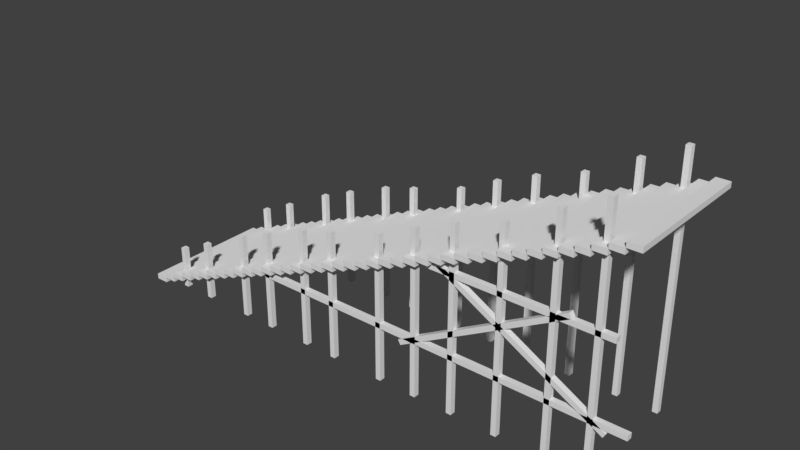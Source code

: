 # Source: lp_scaffolding_steps.blend  (saved by Blender 2.78.0; exported with 4.5.12 LTS)
import bpy
from mathutils import Matrix  # noqa: F401  (used for matrix-valued properties, if any)

bpy.ops.wm.read_factory_settings(use_empty=True)
scene = bpy.context.scene
scene.name = 'Scene'

# ---- collections
col_collection_1 = bpy.data.collections.new('Collection 1'); scene.collection.children.link(col_collection_1)

# ---- world
world_world = bpy.data.worlds.new('World'); scene.world = world_world
world_world.color = (0.05088, 0.05088, 0.05088)
world_world.use_sun_shadow = False
world_world.sun_shadow_jitter_overblur = 0.0
world_world.cycles.sampling_method = 'MANUAL'

# ---- meshes
me_cube = bpy.data.meshes.new('Cube')
me_cube.from_pydata([(0.484, -7.775, -1.273), (0.484, -7.775, 1.314), (0.484, -7.676, -1.273), (0.484, -7.676, 1.314), (0.5756, -7.775, -1.273), (0.5756, -7.775, 1.314), (0.5756, -7.676, -1.273), (0.5756, -7.676, 1.314), (-0.4882, -7.775, -1.27), (-0.4882, -7.775, 1.015), (-0.4882, -7.676, -1.27), (-0.4882, -7.676, 1.015), (-0.3966, -7.775, -1.27), (-0.3966, -7.775, 1.015), (-0.3966, -7.676, -1.27), (-0.3966, -7.676, 1.015), (-1.1, -7.775, -1.27), (-1.1, -7.775, 0.8406), (-1.1, -7.676, -1.27), (-1.1, -7.676, 0.8406), (-1.008, -7.775, -1.27), (-1.008, -7.775, 0.8406), (-1.008, -7.676, -1.27), (-1.008, -7.676, 0.8406), (-1.919, -7.775, -1.27), (-1.919, -7.775, 0.5129), (-1.919, -7.676, -1.27), (-1.919, -7.676, 0.5129), (-1.828, -7.775, -1.27), (-1.828, -7.775, 0.5129), (-1.828, -7.676, -1.27), (-1.828, -7.676, 0.5129), (-2.52, -7.775, -1.27), (-2.52, -7.775, 0.2617), (-2.52, -7.676, -1.27), (-2.52, -7.676, 0.2617), (-2.428, -7.775, -1.27), (-2.428, -7.775, 0.2617), (-2.428, -7.676, -1.27), (-2.428, -7.676, 0.2617), (-3.449, -7.775, -1.27), (-3.449, -7.775, -0.208), (-3.449, -7.676, -1.27), (-3.449, -7.676, -0.208), (-3.357, -7.775, -1.27), (-3.357, -7.775, -0.208), (-3.357, -7.676, -1.27), (-3.357, -7.676, -0.208), (-4.071, -7.775, -1.27), (-4.071, -7.775, -0.503), (-4.071, -7.676, -1.27), (-4.071, -7.676, -0.503), (-3.98, -7.775, -1.27), (-3.98, -7.775, -0.503), (-3.98, -7.676, -1.27), (-3.98, -7.676, -0.503), (1.172, -7.775, -1.27), (1.172, -7.775, 1.649), (1.172, -7.676, -1.27), (1.172, -7.676, 1.649), (1.264, -7.775, -1.27), (1.264, -7.775, 1.649), (1.264, -7.676, -1.27), (1.264, -7.676, 1.649), (1.871, -7.775, -1.27), (1.871, -7.775, 1.944), (1.871, -7.676, -1.27), (1.871, -7.676, 1.944), (1.963, -7.775, -1.27), (1.963, -7.775, 1.944), (1.963, -7.676, -1.27), (1.963, -7.676, 1.944), (2.691, -7.775, -1.27), (2.691, -7.775, 2.239), (2.691, -7.676, -1.27), (2.691, -7.676, 2.239), (2.782, -7.775, -1.27), (2.782, -7.775, 2.239), (2.782, -7.676, -1.27), (2.782, -7.676, 2.239), (3.543, -7.775, -1.27), (3.543, -7.775, 2.709), (3.543, -7.676, -1.27), (3.543, -7.676, 2.709), (3.634, -7.775, -1.27), (3.634, -7.775, 2.709), (3.634, -7.676, -1.27), (3.634, -7.676, 2.709), (4.231, -7.775, -1.27), (4.231, -7.775, 3.08), (4.231, -7.676, -1.27), (4.231, -7.676, 3.08), (4.322, -7.775, -1.27), (4.322, -7.775, 3.08), (4.322, -7.676, -1.27), (4.322, -7.676, 3.08), (0.484, -5.765, -1.273), (0.484, -5.765, 1.314), (0.484, -5.666, -1.273), (0.484, -5.666, 1.314), (0.5756, -5.765, -1.273), (0.5756, -5.765, 1.314), (0.5756, -5.666, -1.273), (0.5756, -5.666, 1.314), (-0.4882, -5.765, -1.27), (-0.4882, -5.765, 1.015), (-0.4882, -5.666, -1.27), (-0.4882, -5.666, 1.015), (-0.3966, -5.765, -1.27), (-0.3966, -5.765, 1.015), (-0.3966, -5.666, -1.27), (-0.3966, -5.666, 1.015), (-1.1, -5.765, -1.27), (-1.1, -5.765, 0.8406), (-1.1, -5.666, -1.27), (-1.1, -5.666, 0.8406), (-1.008, -5.765, -1.27), (-1.008, -5.765, 0.8406), (-1.008, -5.666, -1.27), (-1.008, -5.666, 0.8406), (-1.919, -5.765, -1.27), (-1.919, -5.765, 0.5129), (-1.919, -5.666, -1.27), (-1.919, -5.666, 0.5129), (-1.828, -5.765, -1.27), (-1.828, -5.765, 0.5129), (-1.828, -5.666, -1.27), (-1.828, -5.666, 0.5129), (-2.52, -5.765, -1.27), (-2.52, -5.765, 0.2617), (-2.52, -5.666, -1.27), (-2.52, -5.666, 0.2617), (-2.428, -5.765, -1.27), (-2.428, -5.765, 0.2617), (-2.428, -5.666, -1.27), (-2.428, -5.666, 0.2617), (-3.449, -5.765, -1.27), (-3.449, -5.765, -0.208), (-3.449, -5.666, -1.27), (-3.449, -5.666, -0.208), (-3.357, -5.765, -1.27), (-3.357, -5.765, -0.208), (-3.357, -5.666, -1.27), (-3.357, -5.666, -0.208), (-4.071, -5.765, -1.27), (-4.071, -5.765, -0.503), (-4.071, -5.666, -1.27), (-4.071, -5.666, -0.503), (-3.98, -5.765, -1.27), (-3.98, -5.765, -0.503), (-3.98, -5.666, -1.27), (-3.98, -5.666, -0.503), (1.172, -5.765, -1.27), (1.172, -5.765, 1.649), (1.172, -5.666, -1.27), (1.172, -5.666, 1.649), (1.264, -5.765, -1.27), (1.264, -5.765, 1.649), (1.264, -5.666, -1.27), (1.264, -5.666, 1.649), (1.871, -5.765, -1.27), (1.871, -5.765, 1.944), (1.871, -5.666, -1.27), (1.871, -5.666, 1.944), (1.963, -5.765, -1.27), (1.963, -5.765, 1.944), (1.963, -5.666, -1.27), (1.963, -5.666, 1.944), (2.691, -5.765, -1.27), (2.691, -5.765, 2.239), (2.691, -5.666, -1.27), (2.691, -5.666, 2.239), (2.782, -5.765, -1.27), (2.782, -5.765, 2.239), (2.782, -5.666, -1.27), (2.782, -5.666, 2.239), (3.543, -5.765, -1.27), (3.543, -5.765, 2.709), (3.543, -5.666, -1.27), (3.543, -5.666, 2.709), (3.634, -5.765, -1.27), (3.634, -5.765, 2.709), (3.634, -5.666, -1.27), (3.634, -5.666, 2.709), (4.231, -5.765, -1.27), (4.231, -5.765, 3.08), (4.231, -5.666, -1.27), (4.231, -5.666, 3.08), (4.322, -5.765, -1.27), (4.322, -5.765, 3.08), (4.322, -5.666, -1.27), (4.322, -5.666, 3.08), (-2.024, -7.775, -0.2178), (4.853, -7.775, -0.2178), (-2.024, -7.676, -0.2178), (4.853, -7.676, -0.2178), (-2.024, -7.775, -0.3094), (4.853, -7.775, -0.3094), (-2.024, -7.676, -0.3094), (4.853, -7.676, -0.3094), (1.233, -7.775, 1.169), (4.546, -7.775, 1.169), (1.233, -7.676, 1.169), (4.546, -7.676, 1.169), (1.233, -7.775, 1.078), (4.546, -7.775, 1.078), (1.233, -7.676, 1.078), (4.546, -7.676, 1.078), (0.9393, -7.775, -0.3527), (3.833, -7.775, 1.26), (0.9393, -7.676, -0.3527), (3.833, -7.676, 1.26), (0.9839, -7.775, -0.4327), (3.878, -7.775, 1.18), (0.9839, -7.676, -0.4327), (3.878, -7.676, 1.18), (4.533, -7.775, -0.3527), (1.639, -7.775, 1.26), (4.533, -7.676, -0.3527), (1.639, -7.676, 1.26), (4.489, -7.775, -0.4327), (1.595, -7.775, 1.18), (4.489, -7.676, -0.4327), (1.595, -7.676, 1.18)], [], [(0, 1, 3, 2), (2, 3, 7, 6), (6, 7, 5, 4), (4, 5, 1, 0), (2, 6, 4, 0), (7, 3, 1, 5), (8, 9, 11, 10), (10, 11, 15, 14), (14, 15, 13, 12), (12, 13, 9, 8), (10, 14, 12, 8), (15, 11, 9, 13), (16, 17, 19, 18), (18, 19, 23, 22), (22, 23, 21, 20), (20, 21, 17, 16), (18, 22, 20, 16), (23, 19, 17, 21), (24, 25, 27, 26), (26, 27, 31, 30), (30, 31, 29, 28), (28, 29, 25, 24), (26, 30, 28, 24), (31, 27, 25, 29), (32, 33, 35, 34), (34, 35, 39, 38), (38, 39, 37, 36), (36, 37, 33, 32), (34, 38, 36, 32), (39, 35, 33, 37), (40, 41, 43, 42), (42, 43, 47, 46), (46, 47, 45, 44), (44, 45, 41, 40), (42, 46, 44, 40), (47, 43, 41, 45), (48, 49, 51, 50), (50, 51, 55, 54), (54, 55, 53, 52), (52, 53, 49, 48), (50, 54, 52, 48), (55, 51, 49, 53), (56, 57, 59, 58), (58, 59, 63, 62), (62, 63, 61, 60), (60, 61, 57, 56), (58, 62, 60, 56), (63, 59, 57, 61), (64, 65, 67, 66), (66, 67, 71, 70), (70, 71, 69, 68), (68, 69, 65, 64), (66, 70, 68, 64), (71, 67, 65, 69), (72, 73, 75, 74), (74, 75, 79, 78), (78, 79, 77, 76), (76, 77, 73, 72), (74, 78, 76, 72), (79, 75, 73, 77), (80, 81, 83, 82), (82, 83, 87, 86), (86, 87, 85, 84), (84, 85, 81, 80), (82, 86, 84, 80), (87, 83, 81, 85), (88, 89, 91, 90), (90, 91, 95, 94), (94, 95, 93, 92), (92, 93, 89, 88), (90, 94, 92, 88), (95, 91, 89, 93), (96, 97, 99, 98), (98, 99, 103, 102), (102, 103, 101, 100), (100, 101, 97, 96), (98, 102, 100, 96), (103, 99, 97, 101), (104, 105, 107, 106), (106, 107, 111, 110), (110, 111, 109, 108), (108, 109, 105, 104), (106, 110, 108, 104), (111, 107, 105, 109), (112, 113, 115, 114), (114, 115, 119, 118), (118, 119, 117, 116), (116, 117, 113, 112), (114, 118, 116, 112), (119, 115, 113, 117), (120, 121, 123, 122), (122, 123, 127, 126), (126, 127, 125, 124), (124, 125, 121, 120), (122, 126, 124, 120), (127, 123, 121, 125), (128, 129, 131, 130), (130, 131, 135, 134), (134, 135, 133, 132), (132, 133, 129, 128), (130, 134, 132, 128), (135, 131, 129, 133), (136, 137, 139, 138), (138, 139, 143, 142), (142, 143, 141, 140), (140, 141, 137, 136), (138, 142, 140, 136), (143, 139, 137, 141), (144, 145, 147, 146), (146, 147, 151, 150), (150, 151, 149, 148), (148, 149, 145, 144), (146, 150, 148, 144), (151, 147, 145, 149), (152, 153, 155, 154), (154, 155, 159, 158), (158, 159, 157, 156), (156, 157, 153, 152), (154, 158, 156, 152), (159, 155, 153, 157), (160, 161, 163, 162), (162, 163, 167, 166), (166, 167, 165, 164), (164, 165, 161, 160), (162, 166, 164, 160), (167, 163, 161, 165), (168, 169, 171, 170), (170, 171, 175, 174), (174, 175, 173, 172), (172, 173, 169, 168), (170, 174, 172, 168), (175, 171, 169, 173), (176, 177, 179, 178), (178, 179, 183, 182), (182, 183, 181, 180), (180, 181, 177, 176), (178, 182, 180, 176), (183, 179, 177, 181), (184, 185, 187, 186), (186, 187, 191, 190), (190, 191, 189, 188), (188, 189, 185, 184), (186, 190, 188, 184), (191, 187, 185, 189), (192, 193, 195, 194), (194, 195, 199, 198), (198, 199, 197, 196), (196, 197, 193, 192), (194, 198, 196, 192), (199, 195, 193, 197), (200, 201, 203, 202), (202, 203, 207, 206), (206, 207, 205, 204), (204, 205, 201, 200), (202, 206, 204, 200), (207, 203, 201, 205), (208, 209, 211, 210), (210, 211, 215, 214), (214, 215, 213, 212), (212, 213, 209, 208), (210, 214, 212, 208), (215, 211, 209, 213), (216, 218, 219, 217), (218, 222, 223, 219), (222, 220, 221, 223), (220, 216, 217, 221), (218, 216, 220, 222), (223, 221, 217, 219)])
me_cube.use_remesh_preserve_volume = False
me_cube.use_remesh_preserve_attributes = False
me_cube.use_mirror_vertex_groups = False
me_cube.update()
me_cylinder_001 = bpy.data.meshes.new('Cylinder.001')
me_cylinder_001.from_pydata([(-4.656, -7.91, -1.281), (-4.656, -7.91, -1.185), (-4.656, -5.528, -1.281), (-4.656, -5.528, -1.185), (-4.425, -7.91, -1.281), (-4.425, -7.91, -1.185), (-4.425, -5.528, -1.281), (-4.425, -5.528, -1.185), (-4.425, -7.91, -1.185), (-4.425, -7.91, -1.09), (-4.425, -5.528, -1.185), (-4.425, -5.528, -1.09), (-4.193, -7.91, -1.185), (-4.193, -7.91, -1.09), (-4.193, -5.528, -1.185), (-4.193, -5.528, -1.09), (-4.193, -7.91, -1.09), (-4.193, -7.91, -0.9941), (-4.193, -5.528, -1.09), (-4.193, -5.528, -0.9941), (-3.962, -7.91, -1.09), (-3.962, -7.91, -0.9941), (-3.962, -5.528, -1.09), (-3.962, -5.528, -0.9941), (-3.962, -7.91, -0.9941), (-3.962, -7.91, -0.8986), (-3.962, -5.528, -0.9941), (-3.962, -5.528, -0.8986), (-3.73, -7.91, -0.9941), (-3.73, -7.91, -0.8986), (-3.73, -5.528, -0.9941), (-3.73, -5.528, -0.8986), (-3.73, -7.91, -0.8986), (-3.73, -7.91, -0.8031), (-3.73, -5.528, -0.8986), (-3.73, -5.528, -0.8031), (-3.499, -7.91, -0.8986), (-3.499, -7.91, -0.8031), (-3.499, -5.528, -0.8986), (-3.499, -5.528, -0.8031), (-3.499, -7.91, -0.8031), (-3.499, -7.91, -0.7076), (-3.499, -5.528, -0.8031), (-3.499, -5.528, -0.7076), (-3.267, -7.91, -0.8031), (-3.267, -7.91, -0.7076), (-3.267, -5.528, -0.8031), (-3.267, -5.528, -0.7076), (-3.267, -7.91, -0.7076), (-3.267, -7.91, -0.6121), (-3.267, -5.528, -0.7076), (-3.267, -5.528, -0.6121), (-3.035, -7.91, -0.7076), (-3.035, -7.91, -0.6121), (-3.035, -5.528, -0.7076), (-3.035, -5.528, -0.6121), (-3.035, -7.91, -0.6121), (-3.035, -7.91, -0.5166), (-3.035, -5.528, -0.6121), (-3.035, -5.528, -0.5166), (-2.804, -7.91, -0.6121), (-2.804, -7.91, -0.5166), (-2.804, -5.528, -0.6121), (-2.804, -5.528, -0.5166), (-2.804, -7.91, -0.5166), (-2.804, -7.91, -0.4211), (-2.804, -5.528, -0.5166), (-2.804, -5.528, -0.4211), (-2.572, -7.91, -0.5166), (-2.572, -7.91, -0.4211), (-2.572, -5.528, -0.5166), (-2.572, -5.528, -0.4211), (-2.572, -7.91, -0.4211), (-2.572, -7.91, -0.3256), (-2.572, -5.528, -0.4211), (-2.572, -5.528, -0.3256), (-2.341, -7.91, -0.4211), (-2.341, -7.91, -0.3256), (-2.341, -5.528, -0.4211), (-2.341, -5.528, -0.3256), (-2.341, -7.91, -0.3256), (-2.341, -7.91, -0.2301), (-2.341, -5.528, -0.3256), (-2.341, -5.528, -0.2301), (-2.109, -7.91, -0.3256), (-2.109, -7.91, -0.2301), (-2.109, -5.528, -0.3256), (-2.109, -5.528, -0.2301), (-2.109, -7.91, -0.2301), (-2.109, -7.91, -0.1346), (-2.109, -5.528, -0.2301), (-2.109, -5.528, -0.1346), (-1.877, -7.91, -0.2301), (-1.877, -7.91, -0.1346), (-1.877, -5.528, -0.2301), (-1.877, -5.528, -0.1346), (-1.877, -7.91, -0.1346), (-1.877, -7.91, -0.03907), (-1.877, -5.528, -0.1346), (-1.877, -5.528, -0.03907), (-1.646, -7.91, -0.1346), (-1.646, -7.91, -0.03907), (-1.646, -5.528, -0.1346), (-1.646, -5.528, -0.03907), (-1.646, -7.91, -0.03907), (-1.646, -7.91, 0.05643), (-1.646, -5.528, -0.03907), (-1.646, -5.528, 0.05643), (-1.414, -7.91, -0.03907), (-1.414, -7.91, 0.05643), (-1.414, -5.528, -0.03907), (-1.414, -5.528, 0.05643), (-1.414, -7.91, 0.05643), (-1.414, -7.91, 0.1519), (-1.414, -5.528, 0.05643), (-1.414, -5.528, 0.1519), (-1.183, -7.91, 0.05643), (-1.183, -7.91, 0.1519), (-1.183, -5.528, 0.05643), (-1.183, -5.528, 0.1519), (-1.183, -7.91, 0.1519), (-1.183, -7.91, 0.2474), (-1.183, -5.528, 0.1519), (-1.183, -5.528, 0.2474), (-0.9511, -7.91, 0.1519), (-0.9511, -7.91, 0.2474), (-0.9511, -5.528, 0.1519), (-0.9511, -5.528, 0.2474), (-0.9511, -7.91, 0.2474), (-0.9511, -7.91, 0.343), (-0.9511, -5.528, 0.2474), (-0.9511, -5.528, 0.343), (-0.7196, -7.91, 0.2474), (-0.7196, -7.91, 0.343), (-0.7196, -5.528, 0.2474), (-0.7196, -5.528, 0.343), (-0.7196, -7.91, 0.343), (-0.7196, -7.91, 0.4385), (-0.7196, -5.528, 0.343), (-0.7196, -5.528, 0.4385), (-0.488, -7.91, 0.343), (-0.488, -7.91, 0.4385), (-0.488, -5.528, 0.343), (-0.488, -5.528, 0.4385), (-0.488, -7.91, 0.4385), (-0.488, -7.91, 0.534), (-0.488, -5.528, 0.4385), (-0.488, -5.528, 0.534), (-0.2564, -7.91, 0.4385), (-0.2564, -7.91, 0.534), (-0.2564, -5.528, 0.4385), (-0.2564, -5.528, 0.534), (-0.2564, -7.91, 0.534), (-0.2564, -7.91, 0.6295), (-0.2564, -5.528, 0.534), (-0.2564, -5.528, 0.6295), (-0.02483, -7.91, 0.534), (-0.02483, -7.91, 0.6295), (-0.02483, -5.528, 0.534), (-0.02483, -5.528, 0.6295), (-0.02483, -7.91, 0.6295), (-0.02483, -7.91, 0.725), (-0.02483, -5.528, 0.6295), (-0.02483, -5.528, 0.725), (0.2067, -7.91, 0.6295), (0.2067, -7.91, 0.725), (0.2067, -5.528, 0.6295), (0.2067, -5.528, 0.725), (0.2067, -7.91, 0.725), (0.2067, -7.91, 0.8205), (0.2067, -5.528, 0.725), (0.2067, -5.528, 0.8205), (0.4383, -7.91, 0.725), (0.4383, -7.91, 0.8205), (0.4383, -5.528, 0.725), (0.4383, -5.528, 0.8205), (0.4383, -7.91, 0.8205), (0.4383, -7.91, 0.916), (0.4383, -5.528, 0.8205), (0.4383, -5.528, 0.916), (0.6699, -7.91, 0.8205), (0.6699, -7.91, 0.916), (0.6699, -5.528, 0.8205), (0.6699, -5.528, 0.916), (0.6699, -7.91, 0.916), (0.6699, -7.91, 1.012), (0.6699, -5.528, 0.916), (0.6699, -5.528, 1.012), (0.9015, -7.91, 0.916), (0.9015, -7.91, 1.012), (0.9015, -5.528, 0.916), (0.9015, -5.528, 1.012), (0.9015, -7.91, 1.012), (0.9015, -7.91, 1.107), (0.9015, -5.528, 1.012), (0.9015, -5.528, 1.107), (1.133, -7.91, 1.012), (1.133, -7.91, 1.107), (1.133, -5.528, 1.012), (1.133, -5.528, 1.107), (1.133, -7.91, 1.107), (1.133, -7.91, 1.203), (1.133, -5.528, 1.107), (1.133, -5.528, 1.203), (1.365, -7.91, 1.107), (1.365, -7.91, 1.203), (1.365, -5.528, 1.107), (1.365, -5.528, 1.203), (1.365, -7.91, 1.203), (1.365, -7.91, 1.298), (1.365, -5.528, 1.203), (1.365, -5.528, 1.298), (1.596, -7.91, 1.203), (1.596, -7.91, 1.298), (1.596, -5.528, 1.203), (1.596, -5.528, 1.298), (1.596, -7.91, 1.298), (1.596, -7.91, 1.394), (1.596, -5.528, 1.298), (1.596, -5.528, 1.394), (1.828, -7.91, 1.298), (1.828, -7.91, 1.394), (1.828, -5.528, 1.298), (1.828, -5.528, 1.394), (1.828, -7.91, 1.394), (1.828, -7.91, 1.489), (1.828, -5.528, 1.394), (1.828, -5.528, 1.489), (2.059, -7.91, 1.394), (2.059, -7.91, 1.489), (2.059, -5.528, 1.394), (2.059, -5.528, 1.489), (2.059, -7.91, 1.489), (2.059, -7.91, 1.585), (2.059, -5.528, 1.489), (2.059, -5.528, 1.585), (2.291, -7.91, 1.489), (2.291, -7.91, 1.585), (2.291, -5.528, 1.489), (2.291, -5.528, 1.585), (2.291, -7.91, 1.585), (2.291, -7.91, 1.68), (2.291, -5.528, 1.585), (2.291, -5.528, 1.68), (2.523, -7.91, 1.585), (2.523, -7.91, 1.68), (2.523, -5.528, 1.585), (2.523, -5.528, 1.68), (2.523, -7.91, 1.68), (2.523, -7.91, 1.776), (2.523, -5.528, 1.68), (2.523, -5.528, 1.776), (2.754, -7.91, 1.68), (2.754, -7.91, 1.776), (2.754, -5.528, 1.68), (2.754, -5.528, 1.776), (2.754, -7.91, 1.776), (2.754, -7.91, 1.871), (2.754, -5.528, 1.776), (2.754, -5.528, 1.871), (2.986, -7.91, 1.776), (2.986, -7.91, 1.871), (2.986, -5.528, 1.776), (2.986, -5.528, 1.871), (2.986, -7.91, 1.871), (2.986, -7.91, 1.967), (2.986, -5.528, 1.871), (2.986, -5.528, 1.967), (3.217, -7.91, 1.871), (3.217, -7.91, 1.967), (3.217, -5.528, 1.871), (3.217, -5.528, 1.967), (3.217, -7.91, 1.967), (3.217, -7.91, 2.062), (3.217, -5.528, 1.967), (3.217, -5.528, 2.062), (3.449, -7.91, 1.967), (3.449, -7.91, 2.062), (3.449, -5.528, 1.967), (3.449, -5.528, 2.062), (3.449, -7.91, 2.062), (3.449, -7.91, 2.158), (3.449, -5.528, 2.062), (3.449, -5.528, 2.158), (3.68, -7.91, 2.062), (3.68, -7.91, 2.158), (3.68, -5.528, 2.062), (3.68, -5.528, 2.158), (3.68, -7.91, 2.158), (3.68, -7.91, 2.253), (3.68, -5.528, 2.158), (3.68, -5.528, 2.253), (3.912, -7.91, 2.158), (3.912, -7.91, 2.253), (3.912, -5.528, 2.158), (3.912, -5.528, 2.253), (3.912, -7.91, 2.253), (3.912, -7.91, 2.349), (3.912, -5.528, 2.253), (3.912, -5.528, 2.349), (4.144, -7.91, 2.253), (4.144, -7.91, 2.349), (4.144, -5.528, 2.253), (4.144, -5.528, 2.349), (4.144, -7.91, 2.349), (4.144, -7.91, 2.444), (4.144, -5.528, 2.349), (4.144, -5.528, 2.444), (4.375, -7.91, 2.349), (4.375, -7.91, 2.444), (4.375, -5.528, 2.349), (4.375, -5.528, 2.444), (4.375, -7.91, 2.444), (4.375, -7.91, 2.54), (4.375, -5.528, 2.444), (4.375, -5.528, 2.54), (4.607, -7.91, 2.444), (4.607, -7.91, 2.54), (4.607, -5.528, 2.444), (4.607, -5.528, 2.54), (4.607, -7.91, 2.54), (4.607, -7.91, 2.635), (4.607, -5.528, 2.54), (4.607, -5.528, 2.635), (4.838, -7.91, 2.54), (4.838, -7.91, 2.635), (4.838, -5.528, 2.54), (4.838, -5.528, 2.635)], [], [(0, 1, 3, 2), (2, 3, 7, 6), (6, 7, 5, 4), (4, 5, 1, 0), (2, 6, 4, 0), (7, 3, 1, 5), (8, 9, 11, 10), (10, 11, 15, 14), (14, 15, 13, 12), (12, 13, 9, 8), (10, 14, 12, 8), (15, 11, 9, 13), (16, 17, 19, 18), (18, 19, 23, 22), (22, 23, 21, 20), (20, 21, 17, 16), (18, 22, 20, 16), (23, 19, 17, 21), (24, 25, 27, 26), (26, 27, 31, 30), (30, 31, 29, 28), (28, 29, 25, 24), (26, 30, 28, 24), (31, 27, 25, 29), (32, 33, 35, 34), (34, 35, 39, 38), (38, 39, 37, 36), (36, 37, 33, 32), (34, 38, 36, 32), (39, 35, 33, 37), (40, 41, 43, 42), (42, 43, 47, 46), (46, 47, 45, 44), (44, 45, 41, 40), (42, 46, 44, 40), (47, 43, 41, 45), (48, 49, 51, 50), (50, 51, 55, 54), (54, 55, 53, 52), (52, 53, 49, 48), (50, 54, 52, 48), (55, 51, 49, 53), (56, 57, 59, 58), (58, 59, 63, 62), (62, 63, 61, 60), (60, 61, 57, 56), (58, 62, 60, 56), (63, 59, 57, 61), (64, 65, 67, 66), (66, 67, 71, 70), (70, 71, 69, 68), (68, 69, 65, 64), (66, 70, 68, 64), (71, 67, 65, 69), (72, 73, 75, 74), (74, 75, 79, 78), (78, 79, 77, 76), (76, 77, 73, 72), (74, 78, 76, 72), (79, 75, 73, 77), (80, 81, 83, 82), (82, 83, 87, 86), (86, 87, 85, 84), (84, 85, 81, 80), (82, 86, 84, 80), (87, 83, 81, 85), (88, 89, 91, 90), (90, 91, 95, 94), (94, 95, 93, 92), (92, 93, 89, 88), (90, 94, 92, 88), (95, 91, 89, 93), (96, 97, 99, 98), (98, 99, 103, 102), (102, 103, 101, 100), (100, 101, 97, 96), (98, 102, 100, 96), (103, 99, 97, 101), (104, 105, 107, 106), (106, 107, 111, 110), (110, 111, 109, 108), (108, 109, 105, 104), (106, 110, 108, 104), (111, 107, 105, 109), (112, 113, 115, 114), (114, 115, 119, 118), (118, 119, 117, 116), (116, 117, 113, 112), (114, 118, 116, 112), (119, 115, 113, 117), (120, 121, 123, 122), (122, 123, 127, 126), (126, 127, 125, 124), (124, 125, 121, 120), (122, 126, 124, 120), (127, 123, 121, 125), (128, 129, 131, 130), (130, 131, 135, 134), (134, 135, 133, 132), (132, 133, 129, 128), (130, 134, 132, 128), (135, 131, 129, 133), (136, 137, 139, 138), (138, 139, 143, 142), (142, 143, 141, 140), (140, 141, 137, 136), (138, 142, 140, 136), (143, 139, 137, 141), (144, 145, 147, 146), (146, 147, 151, 150), (150, 151, 149, 148), (148, 149, 145, 144), (146, 150, 148, 144), (151, 147, 145, 149), (152, 153, 155, 154), (154, 155, 159, 158), (158, 159, 157, 156), (156, 157, 153, 152), (154, 158, 156, 152), (159, 155, 153, 157), (160, 161, 163, 162), (162, 163, 167, 166), (166, 167, 165, 164), (164, 165, 161, 160), (162, 166, 164, 160), (167, 163, 161, 165), (168, 169, 171, 170), (170, 171, 175, 174), (174, 175, 173, 172), (172, 173, 169, 168), (170, 174, 172, 168), (175, 171, 169, 173), (176, 177, 179, 178), (178, 179, 183, 182), (182, 183, 181, 180), (180, 181, 177, 176), (178, 182, 180, 176), (183, 179, 177, 181), (184, 185, 187, 186), (186, 187, 191, 190), (190, 191, 189, 188), (188, 189, 185, 184), (186, 190, 188, 184), (191, 187, 185, 189), (192, 193, 195, 194), (194, 195, 199, 198), (198, 199, 197, 196), (196, 197, 193, 192), (194, 198, 196, 192), (199, 195, 193, 197), (200, 201, 203, 202), (202, 203, 207, 206), (206, 207, 205, 204), (204, 205, 201, 200), (202, 206, 204, 200), (207, 203, 201, 205), (208, 209, 211, 210), (210, 211, 215, 214), (214, 215, 213, 212), (212, 213, 209, 208), (210, 214, 212, 208), (215, 211, 209, 213), (216, 217, 219, 218), (218, 219, 223, 222), (222, 223, 221, 220), (220, 221, 217, 216), (218, 222, 220, 216), (223, 219, 217, 221), (224, 225, 227, 226), (226, 227, 231, 230), (230, 231, 229, 228), (228, 229, 225, 224), (226, 230, 228, 224), (231, 227, 225, 229), (232, 233, 235, 234), (234, 235, 239, 238), (238, 239, 237, 236), (236, 237, 233, 232), (234, 238, 236, 232), (239, 235, 233, 237), (240, 241, 243, 242), (242, 243, 247, 246), (246, 247, 245, 244), (244, 245, 241, 240), (242, 246, 244, 240), (247, 243, 241, 245), (248, 249, 251, 250), (250, 251, 255, 254), (254, 255, 253, 252), (252, 253, 249, 248), (250, 254, 252, 248), (255, 251, 249, 253), (256, 257, 259, 258), (258, 259, 263, 262), (262, 263, 261, 260), (260, 261, 257, 256), (258, 262, 260, 256), (263, 259, 257, 261), (264, 265, 267, 266), (266, 267, 271, 270), (270, 271, 269, 268), (268, 269, 265, 264), (266, 270, 268, 264), (271, 267, 265, 269), (272, 273, 275, 274), (274, 275, 279, 278), (278, 279, 277, 276), (276, 277, 273, 272), (274, 278, 276, 272), (279, 275, 273, 277), (280, 281, 283, 282), (282, 283, 287, 286), (286, 287, 285, 284), (284, 285, 281, 280), (282, 286, 284, 280), (287, 283, 281, 285), (288, 289, 291, 290), (290, 291, 295, 294), (294, 295, 293, 292), (292, 293, 289, 288), (290, 294, 292, 288), (295, 291, 289, 293), (296, 297, 299, 298), (298, 299, 303, 302), (302, 303, 301, 300), (300, 301, 297, 296), (298, 302, 300, 296), (303, 299, 297, 301), (304, 305, 307, 306), (306, 307, 311, 310), (310, 311, 309, 308), (308, 309, 305, 304), (306, 310, 308, 304), (311, 307, 305, 309), (312, 313, 315, 314), (314, 315, 319, 318), (318, 319, 317, 316), (316, 317, 313, 312), (314, 318, 316, 312), (319, 315, 313, 317), (320, 321, 323, 322), (322, 323, 327, 326), (326, 327, 325, 324), (324, 325, 321, 320), (322, 326, 324, 320), (327, 323, 321, 325)])
me_cylinder_001.use_remesh_preserve_volume = False
me_cylinder_001.use_remesh_preserve_attributes = False
me_cylinder_001.use_mirror_vertex_groups = False
me_cylinder_001.update()

# ---- objects
ob_cube = bpy.data.objects.new('Cube', me_cube)
ob_cylinder_001 = bpy.data.objects.new('Cylinder.001', me_cylinder_001)

# ---- transforms, parenting, visibility, modifiers, constraints
ob_cube.location = (0.0, 0.0, 0.0)
ob_cube.lineart.crease_threshold = 0.0
ob_cylinder_001.location = (0.0, 0.0, -2.384e-07)
ob_cylinder_001.lineart.crease_threshold = 0.0

# ---- collection membership
col_collection_1.objects.link(ob_cube)
col_collection_1.objects.link(ob_cylinder_001)

# ---- scene / render settings (as saved in the file)
scene.frame_start = 1; scene.frame_end = 250; scene.frame_set(1)
scene.render.engine = 'BLENDER_EEVEE_NEXT'
scene.render.resolution_percentage = 50
scene.render.dither_intensity = 0.0
scene.cycles.use_denoising = False
scene.cycles.samples = 128
scene.cycles.sampling_pattern = 'TABULATED_SOBOL'
scene.cycles.light_sampling_threshold = 0.0
scene.cycles.use_adaptive_sampling = False
scene.cycles.use_light_tree = False
scene.cycles.blur_glossy = 0.0
scene.cycles.sample_clamp_indirect = 0.0
scene.view_settings.view_transform = 'Standard'
bpy.context.view_layer.update()

# ---- added for rendering (the .blend has no active camera and no usable light): camera, sun
cam_auto = bpy.data.cameras.new('AutoCamera')
cam_auto.lens = 50.0
cam_auto.sensor_width = 36.0
cam_auto.clip_end = 1000.0
ob_auto_camera = bpy.data.objects.new('AutoCamera', cam_auto)
scene.collection.objects.link(ob_auto_camera)
ob_auto_camera.location = (10.0255, -18.6311, 8.84136)
ob_auto_camera.rotation_euler = (1.09748, -7.21219e-08, 0.694738)
scene.camera = ob_auto_camera
light_auto_sun = bpy.data.lights.new('AutoSun', 'SUN')
light_auto_sun.energy = 3.0
light_auto_sun.angle = 0.0523599
ob_auto_sun = bpy.data.objects.new('AutoSun', light_auto_sun)
scene.collection.objects.link(ob_auto_sun)
ob_auto_sun.rotation_euler = (0.872665, 0.174533, 0.523599)
bpy.context.view_layer.update()
